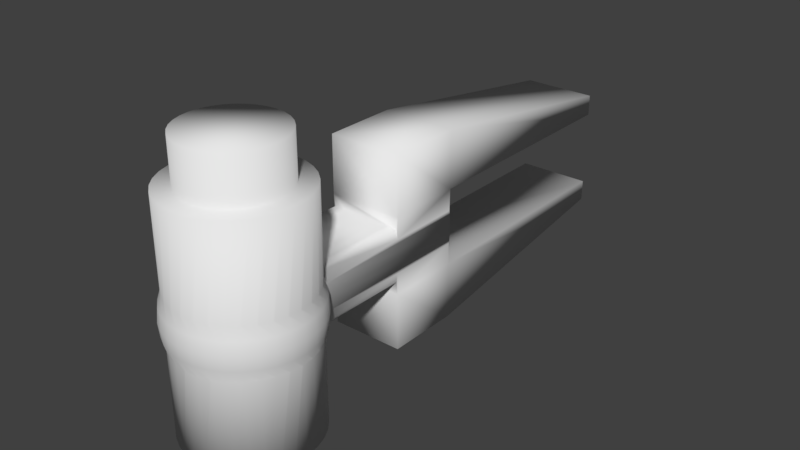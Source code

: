 # Source: SYLVIE-0.21.2-REV1-ANIM-EYES-EYEBALL-HOLDER.blend  (saved by Blender 2.79.0; exported with 4.5.12 LTS)
import bpy
from mathutils import Matrix  # noqa: F401  (used for matrix-valued properties, if any)

bpy.ops.wm.read_factory_settings(use_empty=True)
scene = bpy.context.scene
scene.name = 'Scene'

# ---- collections
col_collection_1 = bpy.data.collections.new('Collection 1'); scene.collection.children.link(col_collection_1)

# ---- world
world_world = bpy.data.worlds.new('World'); scene.world = world_world
world_world.color = (0.05088, 0.05088, 0.05088)
world_world.use_sun_shadow = False
world_world.sun_shadow_jitter_overblur = 0.0
world_world.cycles.sampling_method = 'MANUAL'

# ---- meshes
me_cube_006 = bpy.data.meshes.new('Cube.006')
me_cube_006.from_pydata([(-0.008591, 0.007364, -0.003079), (-0.008591, 0.04469, -0.003079), (-0.008462, 0.04469, -0.003846), (-0.008462, 0.0279, -0.003846), (-0.008094, 0.0279, -0.006039), (-0.008094, 0.006738, -0.006039), (-0.008154, 0.006706, -0.005705), (-0.01012, 0.005093, -0.005714), (-0.008759, 0.007621, -6.687e-07), (-0.008759, 0.04469, -6.687e-07), (-0.008591, 0.04469, 0.003075), (-0.008462, 0.04469, 0.003842), (-0.008462, 0.04469, 1.965e-06), (-0.008462, 0.0279, -0.008751), (-0.008462, 0.04483, 1.965e-06), (-0.008462, 0.04483, -0.008751), (0.008462, 0.0279, -0.008751), (0.008462, 0.0279, -0.003859), (0.008096, 0.0279, -0.006039), (0.005577, 0.0279, -0.006039), (0.002841, 0.0279, -0.006039), (-1.192e-07, 0.0279, -0.006039), (-0.002843, 0.0279, -0.006039), (-0.005574, 0.0279, -0.006039), (-0.005616, 0.008062, -0.006039), (-0.01093, 0.005439, -0.003079), (-0.008591, 0.007364, 0.003075), (-0.008094, 0.006738, 0.006035), (-0.008094, 0.0279, 0.006035), (-0.008462, 0.0279, 0.003842), (-0.008462, 0.0279, 0.008755), (-0.008462, 0.04483, 0.008755), (-0.008462, 0.0279, -0.0219), (-0.008462, 0.04483, -0.0219), (0.008462, 0.04483, 1.965e-06), (0.008462, 0.04483, -0.008751), (0.008462, 0.0279, -0.0219), (0.008462, 0.04469, 1.965e-06), (0.008462, 0.04469, -0.003859), (0.008096, 0.006737, -0.006039), (0.008593, 0.04469, -0.003079), (0.008593, 0.007364, -0.003079), (0.005577, 0.008074, -0.006039), (0.002841, 0.0089, -0.006039), (-1.192e-07, 0.009179, -0.006039), (-0.002863, 0.008897, -0.006039), (-0.01038, 0.004881, -0.005712), (-0.01199, 0.002921, -0.005703), (-0.01116, 0.005663, -6.687e-07), (-0.005616, 0.008062, 0.006035), (-0.005574, 0.0279, 0.006035), (0.008462, 0.0279, 0.003855), (0.008462, 0.0279, 0.008755), (-0.002843, 0.0279, 0.006035), (-1.192e-07, 0.0279, 0.006035), (0.002841, 0.0279, 0.006035), (0.005577, 0.0279, 0.006035), (0.008096, 0.0279, 0.006035), (-0.01093, 0.005439, 0.003075), (-0.008415, 0.006491, 0.0057), (-0.008154, 0.006706, 0.005701), (-0.008462, 0.0279, 0.02191), (-0.008462, 0.04483, 0.02191), (0.008462, 0.04483, 0.008755), (0.008462, 0.04483, -0.0219), (-0.008462, 0.09895, -0.008751), (-0.008462, 0.09895, -0.01353), (0.008462, 0.09895, -0.008751), (0.008462, 0.04469, 0.003855), (0.008593, 0.04469, 0.003075), (0.008762, 0.04469, -6.687e-07), (0.008762, 0.007621, -6.687e-07), (0.01094, 0.005439, -0.003079), (0.008413, 0.006493, -0.005708), (0.008154, 0.006706, -0.005709), (-0.0122, 0.002654, -0.005706), (-0.01286, 0.003096, -0.003079), (-0.002863, 0.008897, 0.006035), (0.008593, 0.007364, 0.003075), (0.008096, 0.006737, 0.006035), (0.008462, 0.0279, 0.02191), (-1.192e-07, 0.009179, 0.006035), (0.002841, 0.0089, 0.006035), (0.005616, 0.008062, 0.006035), (0.008462, 0.04483, 0.02191), (-0.008462, 0.09895, 0.01354), (-0.008462, 0.09895, 0.008755), (0.008462, 0.09895, 0.008755), (0.008462, 0.09895, -0.01353), (0.01116, 0.005663, -6.687e-07), (0.01038, 0.004881, -0.005718), (-0.0134, 0.0004155, -0.005709), (-0.01312, 0.003264, -6.687e-07), (0.01012, 0.005089, 0.005715), (0.008154, 0.006706, 0.005705), (-0.01286, 0.003096, 0.003075), (-0.01059, 0.004624, 0.005709), (-0.01038, 0.004881, 0.005708), (0.008462, 0.09895, 0.01354), (0.01094, 0.005439, 0.003075), (0.01312, 0.003264, -6.687e-07), (0.01286, 0.003096, -0.003079), (0.01059, 0.004627, -0.005719), (-0.01356, 0.0001177, -0.00571), (-0.01429, 0.0004243, -0.003079), (0.01038, 0.004881, 0.005714), (-0.0122, 0.002657, 0.0057), (0.01286, 0.003096, 0.003075), (0.0122, 0.002653, -0.005712), (-0.01429, -0.00228, -0.005681), (-0.01458, 0.0005366, -6.687e-07), (0.01199, 0.002915, 0.005705), (-0.01429, 0.0004243, 0.003075), (-0.01236, 0.002354, 0.005702), (0.0122, 0.002653, 0.005708), (0.01458, 0.0005366, -6.687e-07), (0.01429, 0.0004243, 0.003075), (0.01429, 0.0004243, -0.003079), (0.01236, 0.002358, -0.005712), (-0.01517, -0.00248, -0.003079), (-0.01356, 0.0001177, 0.005706), (0.01338, 0.0004514, 0.00567), (-0.01439, -0.002634, -0.00568), (-0.01464, -0.005157, -0.005706), (-0.01547, -0.00242, -6.687e-07), (-0.01517, -0.00248, 0.003075), (-0.01366, -0.0002042, 0.005707), (0.01548, -0.00242, -6.687e-07), (0.01517, -0.00248, 0.003075), (0.01356, 0.0001195, 0.005668), (0.01429, -0.002288, 0.005684), (0.01517, -0.00248, -0.003079), (0.01367, -0.0002372, -0.005673), (0.01356, 0.0001195, -0.005672), (-0.01468, -0.005497, -0.005708), (-0.01547, -0.005497, -0.003079), (0.01439, -0.002632, -0.005689), (-0.01443, -0.007998, -0.005683), (-0.01578, -0.005497, -6.687e-07), (-0.01547, -0.005497, 0.003075), (-0.01443, -0.002994, 0.005679), (-0.01439, -0.002634, 0.005676), (0.01577, -0.005497, -6.687e-07), (0.01548, -0.005497, 0.003075), (0.01439, -0.002634, 0.005683), (0.01464, -0.005164, 0.005709), (0.01548, -0.005497, -0.003079), (0.01443, -0.002987, -0.00569), (-0.01439, -0.008362, -0.005681), (-0.01517, -0.008517, -0.003079), (-0.01468, -0.005497, 0.005704), (-0.01366, -0.01079, -0.00571), (-0.01547, -0.008573, -6.687e-07), (-0.01517, -0.008517, 0.003075), (-0.01464, -0.005837, 0.005702), (0.01548, -0.008573, -6.687e-07), (0.01517, -0.008517, 0.003075), (0.01468, -0.005497, 0.005711), (0.01443, -0.008005, 0.005686), (0.01517, -0.008517, -0.003079), (0.01464, -0.00583, -0.005713), (0.01468, -0.005497, -0.005715), (-0.01429, -0.01142, -0.003079), (-0.01439, -0.008362, 0.005677), (0.01439, -0.008361, 0.005684), (0.01439, -0.008361, -0.005688), (-0.01356, -0.01111, -0.005707), (-0.01237, -0.01334, -0.005704), (-0.01458, -0.01153, -6.687e-07), (-0.01429, -0.01142, 0.003075), (-0.01429, -0.008713, 0.005676), (0.01458, -0.01153, -6.687e-07), (0.01429, -0.01142, 0.003075), (0.01367, -0.01076, 0.005668), (0.01429, -0.01142, -0.003079), (0.01429, -0.008706, -0.005687), (-0.0122, -0.01365, -0.005704), (-0.01286, -0.01409, -0.003079), (0.01356, -0.01111, 0.005668), (0.01356, -0.01111, -0.005672), (-0.01059, -0.01561, -0.005711), (-0.01312, -0.01426, -6.687e-07), (-0.01286, -0.01409, 0.003075), (-0.0134, -0.01141, 0.005703), (-0.01356, -0.01111, 0.005703), (0.01286, -0.01409, 0.003075), (0.01312, -0.01426, -6.687e-07), (0.01236, -0.01335, 0.005706), (0.01286, -0.01409, -0.003079), (0.01338, -0.01145, -0.005672), (-0.01038, -0.01587, -0.00571), (-0.01093, -0.01643, -0.003079), (-0.0122, -0.01365, 0.0057), (-0.008418, -0.01748, -0.005701), (-0.01116, -0.01666, -6.687e-07), (-0.01093, -0.01643, 0.003075), (-0.01199, -0.01392, 0.005696), (0.01094, -0.01643, 0.003075), (0.0122, -0.01365, 0.005703), (0.01059, -0.01562, 0.005712), (0.01116, -0.01666, -6.687e-07), (0.01094, -0.01643, -0.003079), (0.01199, -0.01391, -0.005706), (0.0122, -0.01365, -0.005707), (-0.00815, -0.0177, -0.005704), (-0.008591, -0.01836, -0.003079), (-0.01038, -0.01587, 0.005706), (-0.005912, -0.0189, -0.005708), (-0.008759, -0.01861, -6.687e-07), (-0.008591, -0.01836, 0.003075), (-0.01012, -0.01609, 0.005707), (0.008593, -0.01836, 0.003075), (0.01038, -0.01587, 0.00571), (0.008416, -0.01748, 0.005701), (0.008762, -0.01861, -6.687e-07), (0.008593, -0.01836, -0.003079), (0.01012, -0.01608, -0.005715), (0.01038, -0.01587, -0.005715), (-0.005613, -0.01906, -0.00571), (-0.005919, -0.01978, -0.003079), (-0.008154, -0.0177, 0.005697), (0.008152, -0.0177, 0.005704), (0.008152, -0.0177, -0.005708), (-0.003215, -0.01978, -0.005681), (-0.00604, -0.02007, -6.687e-07), (-0.005919, -0.01978, 0.003075), (-0.007848, -0.01786, 0.0057), (0.005922, -0.01978, 0.003075), (0.005911, -0.0189, 0.005707), (0.006034, -0.02007, -6.687e-07), (0.005922, -0.01978, -0.003079), (0.007853, -0.01786, -0.005708), (-0.003019, -0.02067, -0.003079), (-0.005613, -0.01906, 0.005706), (0.005615, -0.01906, 0.005708), (0.005615, -0.01906, -0.005712), (-0.0003384, -0.02014, -0.005707), (-0.002863, -0.01989, -0.005681), (-0.003075, -0.02097, -6.687e-07), (-0.003019, -0.02067, 0.003075), (-0.005292, -0.01915, 0.005707), (0.003018, -0.02067, 0.003075), (0.003215, -0.01978, 0.005676), (0.003078, -0.02097, -6.687e-07), (0.003018, -0.02067, -0.003079), (0.005295, -0.01915, -0.005713), (-1.192e-07, -0.02097, -0.003079), (-0.002864, -0.01989, 0.005678), (0.002863, -0.01989, 0.005676), (0.002863, -0.01989, -0.005681), (0.0025, -0.01993, -0.005684), (8.196e-08, -0.02017, -0.00571), (-1.192e-07, -0.02128, -6.687e-07), (-1.192e-07, -0.02097, 0.003075), (-0.002502, -0.01993, 0.00568), (0.0003382, -0.02014, 0.005703), (8.196e-08, -0.02017, 0.005706), (8.941e-08, 0.005374, 0.02577), (8.941e-08, 0.005374, 0.03597), (0.002121, 0.005166, 0.03597), (0.002121, 0.005166, 0.02577), (0.002863, 0.008897, 0.02577), (8.941e-08, 0.009179, 0.02577), (-0.002121, 0.005166, 0.02577), (-0.002121, 0.005166, 0.03597), (-0.00416, 0.004547, 0.03597), (-0.00604, 0.003542, 0.03597), (-0.007687, 0.00219, 0.03597), (-0.009039, 0.0005429, 0.03597), (-0.01004, -0.001337, 0.03597), (-0.01066, -0.003376, 0.03597), (-0.01087, -0.005497, 0.03597), (-0.01066, -0.007618, 0.03597), (-0.01004, -0.009657, 0.03597), (-0.009039, -0.01154, 0.03597), (-0.007687, -0.01318, 0.03597), (-0.00604, -0.01454, 0.03597), (-0.00416, -0.01554, 0.03597), (-0.002121, -0.01616, 0.03597), (8.941e-08, -0.01637, 0.03597), (0.002121, -0.01616, 0.03597), (0.00416, -0.01554, 0.03597), (0.00604, -0.01454, 0.03597), (0.007687, -0.01318, 0.03597), (0.009039, -0.01154, 0.03597), (0.01004, -0.009657, 0.03597), (0.01066, -0.007618, 0.03597), (0.01087, -0.005497, 0.03597), (0.01066, -0.003376, 0.03597), (0.01004, -0.001337, 0.03597), (0.009039, 0.0005429, 0.03597), (0.007687, 0.00219, 0.03597), (0.00604, 0.003542, 0.03597), (0.00416, 0.004547, 0.03597), (0.00416, 0.004547, 0.02577), (-0.002863, 0.008897, 0.02577), (0.005616, 0.008062, 0.02577), (-0.00416, 0.004547, 0.02577), (-0.00604, 0.003542, 0.02577), (-0.007687, 0.00219, 0.02577), (-0.009039, 0.0005429, 0.02577), (-0.01004, -0.001337, 0.02577), (-0.01066, -0.003376, 0.02577), (-0.01087, -0.005497, 0.02577), (-0.01066, -0.007618, 0.02577), (-0.01004, -0.009657, 0.02577), (-0.009039, -0.01154, 0.02577), (-0.007687, -0.01318, 0.02577), (-0.00604, -0.01454, 0.02577), (-0.00416, -0.01554, 0.02577), (-0.002121, -0.01616, 0.02577), (8.941e-08, -0.01637, 0.02577), (0.002121, -0.01616, 0.02577), (0.00416, -0.01554, 0.02577), (0.00604, -0.01454, 0.02577), (0.007687, -0.01318, 0.02577), (0.009039, -0.01154, 0.02577), (0.01004, -0.009657, 0.02577), (0.01066, -0.007618, 0.02577), (0.01087, -0.005497, 0.02577), (0.01066, -0.003376, 0.02577), (0.01004, -0.001337, 0.02577), (0.009039, 0.0005429, 0.02577), (0.007687, 0.00219, 0.02577), (0.00604, 0.003542, 0.02577), (-0.005616, 0.008062, 0.02577), (0.008154, 0.006706, 0.02577), (-0.008154, 0.006706, 0.02577), (-0.01038, 0.004881, 0.02577), (-0.0122, 0.002657, 0.02577), (-0.01356, 0.0001195, 0.02577), (-0.01439, -0.002634, 0.02577), (-0.01468, -0.005497, 0.02577), (-0.01439, -0.00836, 0.02577), (-0.01356, -0.01111, 0.02577), (-0.0122, -0.01365, 0.02577), (-0.01038, -0.01587, 0.02577), (-0.008154, -0.0177, 0.02577), (-0.005616, -0.01906, 0.02577), (-0.002863, -0.01989, 0.02577), (8.196e-08, -0.02017, 0.02577), (0.002863, -0.01989, 0.02577), (0.005616, -0.01906, 0.02577), (0.008154, -0.0177, 0.02577), (0.01038, -0.01587, 0.02577), (0.0122, -0.01365, 0.02577), (0.01356, -0.01111, 0.02577), (0.01439, -0.00836, 0.02577), (0.01468, -0.005497, 0.02577), (0.01439, -0.002634, 0.02577), (0.01356, 0.0001195, 0.02577), (0.0122, 0.002657, 0.02577), (0.01038, 0.004881, 0.02577), (8.941e-08, 0.005374, -0.03596), (0.002121, 0.005166, -0.03596), (0.00416, 0.004547, -0.03596), (0.00604, 0.003542, -0.03596), (0.007687, 0.00219, -0.03596), (0.009039, 0.0005429, -0.03596), (0.01004, -0.001337, -0.03596), (0.01066, -0.003376, -0.03596), (0.01087, -0.005497, -0.03596), (0.01066, -0.007618, -0.03596), (0.01004, -0.009657, -0.03596), (0.009039, -0.01154, -0.03596), (0.007687, -0.01318, -0.03596), (0.00604, -0.01454, -0.03596), (0.00416, -0.01554, -0.03596), (0.002121, -0.01616, -0.03596), (8.941e-08, -0.01637, -0.03596), (-0.002121, -0.01616, -0.03596), (-0.00416, -0.01554, -0.03596), (-0.00604, -0.01454, -0.03596), (-0.007687, -0.01318, -0.03596), (-0.009039, -0.01154, -0.03596), (-0.01004, -0.009657, -0.03596), (-0.01066, -0.007618, -0.03596), (-0.01087, -0.005497, -0.03596), (-0.01066, -0.003376, -0.03596), (-0.01004, -0.001337, -0.03596), (-0.009039, 0.0005429, -0.03596), (-0.007687, 0.00219, -0.03596), (-0.00604, 0.003542, -0.03596), (-0.00416, 0.004547, -0.03596), (-0.002121, 0.005166, -0.03596), (-0.002121, 0.005166, -0.02577), (8.941e-08, 0.005374, -0.02577), (0.002121, 0.005166, -0.02577), (0.00416, 0.004547, -0.02577), (0.00604, 0.003542, -0.02577), (0.007687, 0.00219, -0.02577), (0.009039, 0.0005429, -0.02577), (0.01004, -0.001337, -0.02577), (0.01066, -0.003376, -0.02577), (0.01087, -0.005497, -0.02577), (0.01066, -0.007618, -0.02577), (0.01004, -0.009657, -0.02577), (0.009039, -0.01154, -0.02577), (0.007687, -0.01318, -0.02577), (0.00604, -0.01454, -0.02577), (0.00416, -0.01554, -0.02577), (0.002121, -0.01616, -0.02577), (8.941e-08, -0.01637, -0.02577), (-0.002121, -0.01616, -0.02577), (-0.00416, -0.01554, -0.02577), (-0.00604, -0.01454, -0.02577), (-0.007687, -0.01318, -0.02577), (-0.009039, -0.01154, -0.02577), (-0.01004, -0.009657, -0.02577), (-0.01066, -0.007618, -0.02577), (-0.01087, -0.005497, -0.02577), (-0.01066, -0.003376, -0.02577), (-0.01004, -0.001337, -0.02577), (-0.009039, 0.0005429, -0.02577), (-0.007687, 0.00219, -0.02577), (-0.00604, 0.003542, -0.02577), (-0.00416, 0.004547, -0.02577), (-0.002863, 0.008897, -0.02577), (8.941e-08, 0.009179, -0.02577), (0.002863, 0.008897, -0.02577), (0.005616, 0.008062, -0.02577), (0.008154, 0.006706, -0.02577), (0.01038, 0.004881, -0.02577), (0.0122, 0.002657, -0.02577), (0.01356, 0.0001195, -0.02577), (0.01439, -0.002634, -0.02577), (0.01468, -0.005497, -0.02577), (0.01439, -0.00836, -0.02577), (0.01356, -0.01111, -0.02577), (0.0122, -0.01365, -0.02577), (0.01038, -0.01587, -0.02577), (0.008154, -0.0177, -0.02577), (0.005616, -0.01906, -0.02577), (0.002863, -0.01989, -0.02577), (8.196e-08, -0.02017, -0.02577), (-0.002863, -0.01989, -0.02577), (-0.005616, -0.01906, -0.02577), (-0.008154, -0.0177, -0.02577), (-0.01038, -0.01587, -0.02577), (-0.0122, -0.01365, -0.02577), (-0.01356, -0.01111, -0.02577), (-0.01439, -0.00836, -0.02577), (-0.01468, -0.005497, -0.02577), (-0.01439, -0.002634, -0.02577), (-0.01356, 0.0001195, -0.02577), (-0.0122, 0.002657, -0.02577), (-0.01038, 0.004881, -0.02577), (-0.008154, 0.006706, -0.02577), (-0.005616, 0.008062, -0.02577)], [], [(6, 0, 1, 2, 3, 4, 5), (0, 6, 7), (0, 8, 9, 1), (2, 1, 9, 10, 11, 12), (13, 3, 2, 12, 14, 15), (16, 17, 18, 19, 20, 21, 22, 23, 4, 3, 13), (23, 24, 5, 4), (46, 25, 0, 7), (8, 0, 25), (8, 26, 10, 9), (27, 28, 29, 11, 10, 26, 60), (29, 30, 31, 14, 12, 11), (32, 13, 15, 33), (15, 14, 34, 35), (36, 16, 13, 32), (35, 34, 37, 38, 17, 16), (39, 18, 17, 38, 40, 41, 74), (18, 39, 42, 19), (19, 42, 43, 20), (20, 43, 44, 21), (45, 22, 21, 44), (22, 45, 24, 23), (25, 46, 47), (8, 25, 48), (26, 8, 48), (28, 27, 49, 50), (51, 52, 30, 29, 28, 50, 53, 54, 55, 56, 57), (60, 26, 58, 59), (30, 61, 62, 31), (14, 31, 63, 34), (33, 64, 36, 32), (33, 15, 65, 66), (15, 35, 67, 65), (64, 35, 16, 36), (34, 63, 52, 51, 68, 37), (68, 69, 70, 40, 38, 37), (71, 41, 40, 70), (72, 73, 74, 41), (25, 47, 75, 76), (76, 48, 25), (26, 48, 58), (50, 49, 77, 53), (94, 78, 69, 68, 51, 57, 79), (52, 80, 61, 30), (81, 54, 53, 77), (54, 81, 82, 55), (55, 82, 83, 56), (56, 83, 79, 57), (59, 58, 97), (84, 62, 61, 80), (31, 62, 85, 86), (63, 31, 86, 87), (64, 33, 66, 88), (66, 65, 67, 88), (35, 64, 88, 67), (63, 84, 80, 52), (78, 71, 70, 69), (89, 41, 71), (89, 72, 41), (72, 90, 73), (91, 76, 75), (76, 92, 48), (58, 48, 92), (93, 78, 94), (97, 58, 95, 96), (62, 84, 98, 85), (86, 85, 98, 87), (84, 63, 87, 98), (99, 71, 78), (99, 89, 71), (72, 89, 100), (90, 72, 101, 102), (103, 104, 76, 91), (92, 76, 104), (58, 92, 95), (105, 99, 78, 93), (96, 95, 106), (89, 99, 107), (72, 100, 101), (89, 107, 100), (102, 101, 108), (109, 104, 103), (92, 104, 110), (110, 95, 92), (111, 99, 105), (106, 95, 112, 113), (99, 111, 114, 107), (101, 100, 115), (100, 107, 116), (108, 101, 117, 118), (122, 119, 104, 109), (119, 110, 104), (110, 112, 95), (113, 112, 120), (121, 107, 114), (101, 115, 117), (100, 116, 115), (129, 116, 107, 121), (118, 117, 133), (119, 122, 123), (119, 124, 110), (112, 110, 124), (120, 112, 125, 126), (117, 115, 127), (115, 116, 128), (116, 129, 130), (133, 117, 131, 132), (134, 135, 119, 123), (124, 119, 135), (112, 124, 125), (126, 125, 141), (117, 127, 131), (115, 128, 127), (144, 128, 116, 130), (132, 131, 136), (137, 135, 134), (124, 135, 138), (138, 125, 124), (141, 125, 139, 140), (131, 127, 142), (127, 128, 143), (128, 144, 145), (136, 131, 146, 147), (135, 137, 148, 149), (138, 135, 149), (138, 139, 125), (140, 139, 150), (131, 142, 146), (127, 143, 142), (157, 143, 128, 145), (147, 146, 161), (151, 149, 148), (138, 149, 152), (139, 138, 152), (150, 139, 153, 154), (146, 142, 155), (142, 143, 156), (143, 157, 158), (161, 146, 159, 160), (166, 162, 149, 151), (152, 149, 162), (139, 152, 153), (154, 153, 163), (146, 155, 159), (142, 156, 155), (143, 158, 164, 156), (160, 159, 165), (162, 166, 167), (152, 162, 168), (153, 152, 168), (163, 153, 169, 170), (171, 159, 155), (172, 155, 156), (173, 156, 164), (165, 159, 174, 175), (176, 177, 162, 167), (168, 162, 177), (153, 168, 169), (170, 169, 184), (172, 171, 155), (171, 174, 159), (178, 172, 156, 173), (174, 179, 175), (177, 176, 180), (168, 177, 181), (169, 168, 181), (184, 169, 182, 183), (171, 172, 185), (174, 171, 186), (187, 172, 178), (179, 174, 188, 189), (177, 180, 190, 191), (181, 177, 191), (169, 181, 182), (183, 182, 192), (171, 185, 186), (198, 185, 172, 187), (174, 186, 188), (189, 188, 203), (193, 191, 190), (181, 191, 194), (182, 181, 194), (192, 182, 195, 196), (186, 185, 197), (185, 198, 199), (188, 186, 200), (203, 188, 201, 202), (191, 193, 204, 205), (194, 191, 205), (182, 194, 195), (196, 195, 206), (186, 197, 200), (212, 197, 185, 199), (188, 200, 201), (202, 201, 217), (207, 205, 204), (194, 205, 208), (195, 194, 208), (206, 195, 209, 210), (200, 197, 211), (197, 212, 213), (201, 200, 214), (217, 201, 215, 216), (205, 207, 218, 219), (208, 205, 219), (195, 208, 209), (210, 209, 220), (200, 211, 214), (197, 213, 221, 211), (201, 214, 215), (216, 215, 222), (223, 219, 218), (208, 219, 224), (209, 208, 224), (220, 209, 225, 226), (214, 211, 227), (228, 211, 221), (215, 214, 229), (222, 215, 230, 231), (237, 232, 219, 223), (232, 224, 219), (209, 224, 225), (226, 225, 233), (214, 227, 229), (211, 228, 234, 227), (215, 229, 230), (231, 230, 235), (236, 232, 237), (232, 238, 224), (225, 224, 238), (233, 225, 239, 240), (229, 227, 241), (242, 227, 234), (230, 229, 243), (235, 230, 244, 245), (251, 246, 232, 236), (246, 238, 232), (225, 238, 239), (240, 239, 247), (229, 241, 243), (227, 242, 248, 241), (230, 243, 244), (245, 244, 249), (250, 246, 251), (246, 252, 238), (252, 239, 238), (253, 254, 247, 239), (243, 241, 253), (255, 241, 248), (244, 243, 252), (249, 244, 246, 250), (244, 252, 246), (252, 253, 239), (254, 253, 256), (243, 253, 252), (241, 255, 256, 253), (257, 258, 259, 260), (257, 260, 261, 262), (263, 264, 258, 257), (259, 258, 264, 265, 266, 267, 268, 269, 270, 271, 272, 273, 274, 275, 276, 277, 278, 279, 280, 281, 282, 283, 284, 285, 286, 287, 288, 289, 290, 291, 292, 293), (260, 259, 293, 294), (263, 257, 262, 295), (260, 294, 296, 261), (81, 262, 261, 82), (297, 265, 264, 263), (298, 266, 265, 297), (299, 267, 266, 298), (300, 268, 267, 299), (301, 269, 268, 300), (302, 270, 269, 301), (303, 271, 270, 302), (304, 272, 271, 303), (305, 273, 272, 304), (306, 274, 273, 305), (307, 275, 274, 306), (308, 276, 275, 307), (309, 277, 276, 308), (310, 278, 277, 309), (311, 279, 278, 310), (312, 280, 279, 311), (313, 281, 280, 312), (314, 282, 281, 313), (315, 283, 282, 314), (316, 284, 283, 315), (317, 285, 284, 316), (318, 286, 285, 317), (319, 287, 286, 318), (320, 288, 287, 319), (321, 289, 288, 320), (322, 290, 289, 321), (323, 291, 290, 322), (324, 292, 291, 323), (294, 293, 292, 324), (297, 263, 295, 325), (77, 295, 262, 81), (294, 324, 326, 296), (82, 261, 296, 83), (298, 297, 325, 327), (299, 298, 327, 328), (300, 299, 328, 329), (301, 300, 329, 330), (302, 301, 330, 331), (303, 302, 331, 332), (304, 303, 332, 333), (305, 304, 333, 334), (306, 305, 334, 335), (307, 306, 335, 336), (308, 307, 336, 337), (309, 308, 337, 338), (310, 309, 338, 339), (311, 310, 339, 340), (312, 311, 340, 341), (313, 312, 341, 342), (314, 313, 342, 343), (315, 314, 343, 344), (316, 315, 344, 345), (317, 316, 345, 346), (318, 317, 346, 347), (319, 318, 347, 348), (320, 319, 348, 349), (321, 320, 349, 350), (322, 321, 350, 351), (323, 322, 351, 352), (324, 323, 352, 326), (49, 325, 295, 77), (83, 296, 326, 94, 79), (60, 327, 325, 49, 27), (97, 328, 327, 60, 59), (106, 329, 328, 97, 96), (120, 330, 329, 106, 113), (141, 331, 330, 120, 126), (150, 332, 331, 141, 140), (163, 333, 332, 150, 154), (184, 334, 333, 163, 170), (192, 335, 334, 184, 183), (206, 336, 335, 192, 196), (220, 337, 336, 206, 210), (233, 338, 337, 220, 226), (247, 339, 338, 233, 240), (256, 340, 339, 247, 254), (248, 341, 340, 256, 255), (234, 342, 341, 248, 242), (221, 343, 342, 234, 228), (212, 344, 343, 221, 213), (198, 345, 344, 212, 199), (178, 346, 345, 198, 187), (164, 347, 346, 178, 173), (157, 348, 347, 164, 158), (144, 349, 348, 157, 145), (129, 350, 349, 144, 130), (114, 351, 350, 129, 121), (105, 352, 351, 114, 111), (94, 326, 352, 105, 93), (353, 354, 355, 356, 357, 358, 359, 360, 361, 362, 363, 364, 365, 366, 367, 368, 369, 370, 371, 372, 373, 374, 375, 376, 377, 378, 379, 380, 381, 382, 383, 384), (384, 385, 386, 353), (353, 386, 387, 354), (354, 387, 388, 355), (355, 388, 389, 356), (356, 389, 390, 357), (357, 390, 391, 358), (358, 391, 392, 359), (359, 392, 393, 360), (360, 393, 394, 361), (361, 394, 395, 362), (362, 395, 396, 363), (363, 396, 397, 364), (364, 397, 398, 365), (365, 398, 399, 366), (366, 399, 400, 367), (367, 400, 401, 368), (368, 401, 402, 369), (369, 402, 403, 370), (370, 403, 404, 371), (371, 404, 405, 372), (372, 405, 406, 373), (373, 406, 407, 374), (374, 407, 408, 375), (375, 408, 409, 376), (376, 409, 410, 377), (377, 410, 411, 378), (378, 411, 412, 379), (379, 412, 413, 380), (380, 413, 414, 381), (381, 414, 415, 382), (382, 415, 416, 383), (383, 416, 385, 384), (386, 385, 417, 418), (387, 386, 418, 419), (388, 387, 419, 420), (389, 388, 420, 421), (390, 389, 421, 422), (391, 390, 422, 423), (392, 391, 423, 424), (393, 392, 424, 425), (394, 393, 425, 426), (395, 394, 426, 427), (396, 395, 427, 428), (397, 396, 428, 429), (398, 397, 429, 430), (399, 398, 430, 431), (400, 399, 431, 432), (401, 400, 432, 433), (402, 401, 433, 434), (403, 402, 434, 435), (404, 403, 435, 436), (405, 404, 436, 437), (406, 405, 437, 438), (407, 406, 438, 439), (408, 407, 439, 440), (409, 408, 440, 441), (410, 409, 441, 442), (411, 410, 442, 443), (412, 411, 443, 444), (413, 412, 444, 445), (414, 413, 445, 446), (415, 414, 446, 447), (416, 415, 447, 448), (385, 416, 448, 417), (417, 45, 44, 418), (418, 44, 43, 419), (419, 43, 42, 420), (420, 42, 39, 74, 421), (421, 74, 73, 90, 422), (422, 90, 102, 108, 423), (423, 108, 118, 133, 424), (424, 133, 132, 136, 425), (425, 136, 147, 161, 426), (426, 161, 160, 165, 427), (427, 165, 175, 179, 428), (428, 179, 189, 203, 429), (429, 203, 202, 217, 430), (430, 217, 216, 222, 431), (431, 222, 231, 235, 432), (432, 235, 245, 249, 433), (433, 249, 250, 251, 434), (434, 251, 236, 237, 435), (435, 237, 223, 218, 436), (436, 218, 207, 204, 437), (437, 204, 193, 190, 438), (438, 190, 180, 176, 439), (439, 176, 167, 166, 440), (440, 166, 151, 148, 441), (441, 148, 137, 134, 442), (442, 134, 123, 122, 443), (443, 122, 109, 103, 444), (444, 103, 91, 75, 445), (445, 75, 47, 46, 446), (446, 46, 7, 6, 447), (447, 6, 5, 24, 448), (448, 24, 45, 417)])
me_cube_006.polygons.foreach_set('use_smooth', [True] * 450)
me_cube_006.use_remesh_preserve_volume = False
me_cube_006.use_remesh_preserve_attributes = False
me_cube_006.use_mirror_vertex_groups = False
me_cube_006.update()

# ---- objects
ob_cube_014 = bpy.data.objects.new('Cube.014', me_cube_006)

# ---- transforms, parenting, visibility, modifiers, constraints
ob_cube_014.location = (0.0, 0.0, 0.0)
ob_cube_014.scale = (227.7, 227.7, 227.7)
ob_cube_014.lineart.crease_threshold = 0.0

# ---- collection membership
col_collection_1.objects.link(ob_cube_014)

# ---- scene / render settings (as saved in the file)
scene.frame_start = 1; scene.frame_end = 250; scene.frame_set(1)
scene.render.engine = 'BLENDER_EEVEE_NEXT'
scene.render.resolution_percentage = 50
scene.render.dither_intensity = 0.0
scene.cycles.use_denoising = False
scene.cycles.samples = 128
scene.cycles.sampling_pattern = 'TABULATED_SOBOL'
scene.cycles.use_adaptive_sampling = False
scene.cycles.use_light_tree = False
scene.cycles.blur_glossy = 0.0
scene.cycles.sample_clamp_indirect = 0.0
scene.view_settings.view_transform = 'Standard'
bpy.context.view_layer.update()

# ---- added for rendering (the .blend has no active camera and no usable light): camera, sun
cam_auto = bpy.data.cameras.new('AutoCamera')
cam_auto.lens = 50.0
cam_auto.sensor_width = 36.0
cam_auto.clip_end = 1000.0
ob_auto_camera = bpy.data.objects.new('AutoCamera', cam_auto)
scene.collection.objects.link(ob_auto_camera)
ob_auto_camera.location = (30.2551, -27.4644, 24.2058)
ob_auto_camera.rotation_euler = (1.09748, -7.21219e-08, 0.694738)
scene.camera = ob_auto_camera
light_auto_sun = bpy.data.lights.new('AutoSun', 'SUN')
light_auto_sun.energy = 3.0
light_auto_sun.angle = 0.0523599
ob_auto_sun = bpy.data.objects.new('AutoSun', light_auto_sun)
scene.collection.objects.link(ob_auto_sun)
ob_auto_sun.rotation_euler = (0.872665, 0.174533, 0.523599)
bpy.context.view_layer.update()
